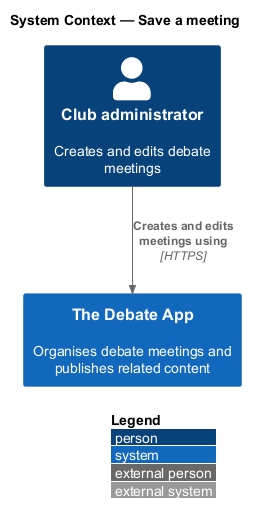

The diagram above was rendered by PlantUML. Its source (embedded in the PNG):
@startuml
!include <C4/C4_Context>
LAYOUT_WITH_LEGEND()
title System Context — Save a meeting

Person(admin, "Club administrator", "Creates and edits debate meetings")
System(app, "The Debate App", "Organises debate meetings and publishes related content")

Rel(admin, app, "Creates and edits meetings using", "HTTPS")
@enduml